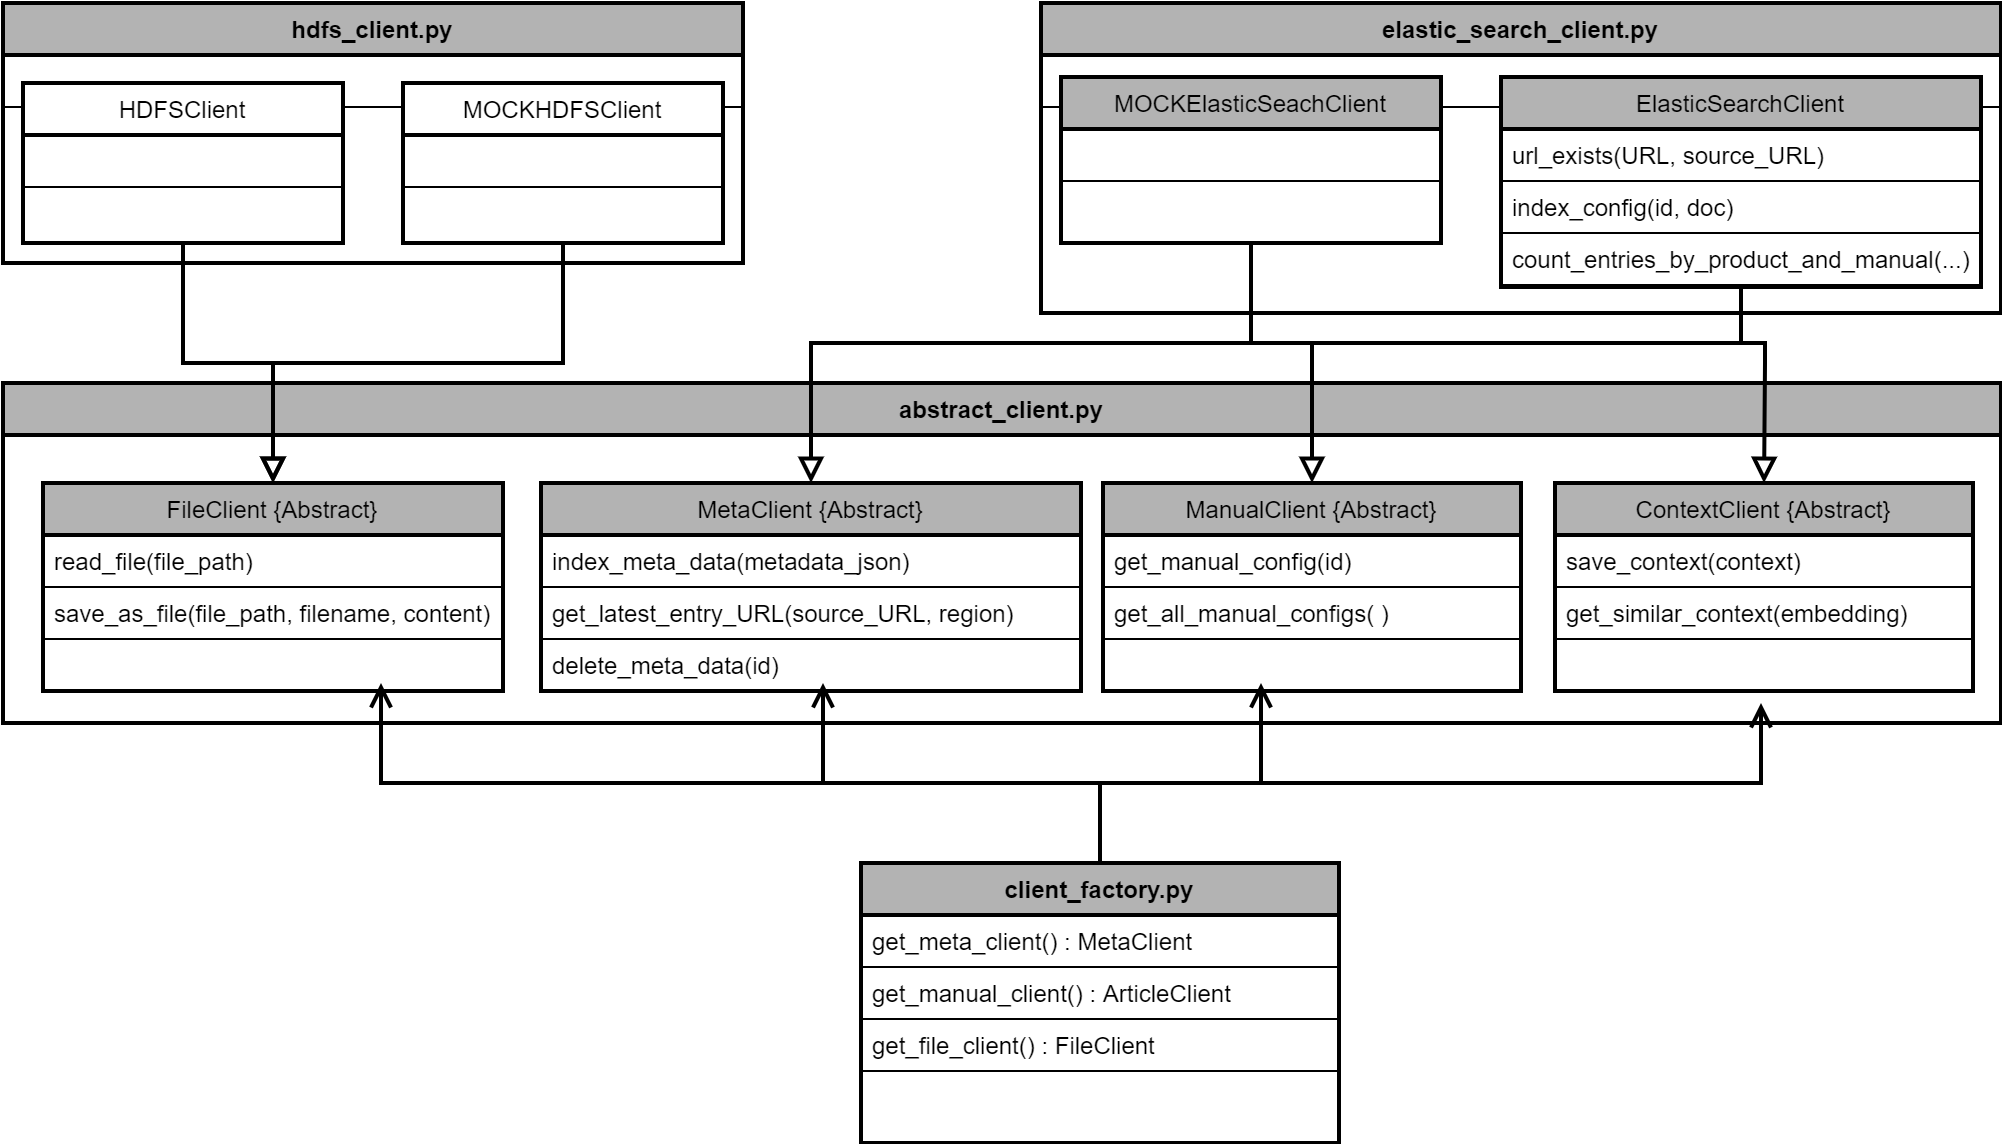

The diagram above was exported from draw.io. Its source (the exported page's mxGraphModel, read from the mxfile embedded in the PNG):
<mxGraphModel dx="2062" dy="1174" grid="1" gridSize="10" guides="1" tooltips="1" connect="1" arrows="1" fold="1" page="1" pageScale="1" pageWidth="827" pageHeight="1169" math="0" shadow="0">
  <root>
    <mxCell id="WIyWlLk6GJQsqaUBKTNV-0" />
    <mxCell id="WIyWlLk6GJQsqaUBKTNV-1" parent="WIyWlLk6GJQsqaUBKTNV-0" />
    <mxCell id="d3ArabSd3GdG2mf5Lasr-28" value="client_factory.py" style="swimlane;fontStyle=1;align=center;verticalAlign=top;childLayout=stackLayout;horizontal=1;startSize=26;horizontalStack=0;resizeParent=1;resizeLast=0;collapsible=1;marginBottom=0;rounded=0;shadow=0;strokeWidth=2;swimlaneFillColor=none;fillColor=#B3B3B3;fontColor=#000000;strokeColor=#000000;" parent="WIyWlLk6GJQsqaUBKTNV-1" vertex="1">
      <mxGeometry x="480" y="470" width="239" height="140" as="geometry">
        <mxRectangle x="130" y="380" width="160" height="26" as="alternateBounds" />
      </mxGeometry>
    </mxCell>
    <mxCell id="d3ArabSd3GdG2mf5Lasr-9" value="get_meta_client() : MetaClient" style="text;align=left;verticalAlign=top;spacingLeft=4;spacingRight=4;overflow=hidden;rotatable=0;points=[[0,0.5],[1,0.5]];portConstraint=eastwest;fontColor=#000000;strokeColor=#000000;" parent="d3ArabSd3GdG2mf5Lasr-28" vertex="1">
      <mxGeometry y="26" width="239" height="26" as="geometry" />
    </mxCell>
    <mxCell id="d3ArabSd3GdG2mf5Lasr-46" value="get_manual_client() : ArticleClient&#10;&#10;get_file_client() : FileClient&#10;" style="text;align=left;verticalAlign=top;spacingLeft=4;spacingRight=4;overflow=hidden;rotatable=0;points=[[0,0.5],[1,0.5]];portConstraint=eastwest;fontColor=#000000;strokeColor=#000000;" parent="d3ArabSd3GdG2mf5Lasr-28" vertex="1">
      <mxGeometry y="52" width="239" height="26" as="geometry" />
    </mxCell>
    <mxCell id="d3ArabSd3GdG2mf5Lasr-47" value="get_file_client() : FileClient" style="text;align=left;verticalAlign=top;spacingLeft=4;spacingRight=4;overflow=hidden;rotatable=0;points=[[0,0.5],[1,0.5]];portConstraint=eastwest;fontColor=#000000;strokeColor=#000000;" parent="d3ArabSd3GdG2mf5Lasr-28" vertex="1">
      <mxGeometry y="78" width="239" height="26" as="geometry" />
    </mxCell>
    <mxCell id="d3ArabSd3GdG2mf5Lasr-36" value="elastic_search_client.py" style="swimlane;fontStyle=1;align=center;verticalAlign=top;childLayout=stackLayout;horizontal=1;startSize=26;horizontalStack=0;resizeParent=1;resizeLast=0;collapsible=1;marginBottom=0;rounded=0;shadow=0;strokeWidth=2;swimlaneFillColor=none;fillColor=#B3B3B3;fontColor=#000000;strokeColor=#000000;" parent="WIyWlLk6GJQsqaUBKTNV-1" vertex="1">
      <mxGeometry x="570" y="40" width="480" height="155" as="geometry">
        <mxRectangle x="130" y="380" width="160" height="26" as="alternateBounds" />
      </mxGeometry>
    </mxCell>
    <mxCell id="d3ArabSd3GdG2mf5Lasr-37" value="" style="text;align=left;verticalAlign=top;spacingLeft=4;spacingRight=4;overflow=hidden;rotatable=0;points=[[0,0.5],[1,0.5]];portConstraint=eastwest;fontColor=#000000;strokeColor=#000000;" parent="d3ArabSd3GdG2mf5Lasr-36" vertex="1">
      <mxGeometry y="26" width="480" height="26" as="geometry" />
    </mxCell>
    <mxCell id="d3ArabSd3GdG2mf5Lasr-38" value="abstract_client.py" style="swimlane;fontStyle=1;align=center;verticalAlign=top;childLayout=stackLayout;horizontal=1;startSize=26;horizontalStack=0;resizeParent=1;resizeLast=0;collapsible=1;marginBottom=0;rounded=0;shadow=0;strokeWidth=2;swimlaneFillColor=none;fillColor=#B3B3B3;fontColor=#000000;strokeColor=#000000;" parent="WIyWlLk6GJQsqaUBKTNV-1" vertex="1">
      <mxGeometry x="51" y="230" width="999" height="170" as="geometry">
        <mxRectangle x="130" y="380" width="160" height="26" as="alternateBounds" />
      </mxGeometry>
    </mxCell>
    <mxCell id="d3ArabSd3GdG2mf5Lasr-34" value="hdfs_client.py" style="swimlane;fontStyle=1;align=center;verticalAlign=top;childLayout=stackLayout;horizontal=1;startSize=26;horizontalStack=0;resizeParent=1;resizeLast=0;collapsible=1;marginBottom=0;rounded=0;shadow=0;strokeWidth=2;swimlaneFillColor=none;fillColor=#B3B3B3;fontColor=#000000;strokeColor=#000000;" parent="WIyWlLk6GJQsqaUBKTNV-1" vertex="1">
      <mxGeometry x="51" y="40" width="370" height="130" as="geometry">
        <mxRectangle x="130" y="380" width="160" height="26" as="alternateBounds" />
      </mxGeometry>
    </mxCell>
    <mxCell id="d3ArabSd3GdG2mf5Lasr-35" value="" style="text;align=left;verticalAlign=top;spacingLeft=4;spacingRight=4;overflow=hidden;rotatable=0;points=[[0,0.5],[1,0.5]];portConstraint=eastwest;fontColor=#000000;strokeColor=#000000;" parent="d3ArabSd3GdG2mf5Lasr-34" vertex="1">
      <mxGeometry y="26" width="370" height="26" as="geometry" />
    </mxCell>
    <mxCell id="zkfFHV4jXpPFQw0GAbJ--6" value="MetaClient {Abstract}" style="swimlane;fontStyle=0;align=center;verticalAlign=top;childLayout=stackLayout;horizontal=1;startSize=26;horizontalStack=0;resizeParent=1;resizeLast=0;collapsible=1;marginBottom=0;rounded=0;shadow=0;strokeWidth=2;fillColor=#B3B3B3;fontColor=#000000;strokeColor=#000000;" parent="WIyWlLk6GJQsqaUBKTNV-1" vertex="1">
      <mxGeometry x="320" y="280" width="270" height="104" as="geometry">
        <mxRectangle x="130" y="380" width="160" height="26" as="alternateBounds" />
      </mxGeometry>
    </mxCell>
    <mxCell id="d3ArabSd3GdG2mf5Lasr-48" value="index_meta_data(metadata_json)" style="text;align=left;verticalAlign=top;spacingLeft=4;spacingRight=4;overflow=hidden;rotatable=0;points=[[0,0.5],[1,0.5]];portConstraint=eastwest;fontColor=#000000;strokeColor=#000000;" parent="zkfFHV4jXpPFQw0GAbJ--6" vertex="1">
      <mxGeometry y="26" width="270" height="26" as="geometry" />
    </mxCell>
    <mxCell id="d3ArabSd3GdG2mf5Lasr-51" value="get_latest_entry_URL(source_URL, region)" style="text;align=left;verticalAlign=top;spacingLeft=4;spacingRight=4;overflow=hidden;rotatable=0;points=[[0,0.5],[1,0.5]];portConstraint=eastwest;fontColor=#000000;strokeColor=#000000;" parent="zkfFHV4jXpPFQw0GAbJ--6" vertex="1">
      <mxGeometry y="52" width="270" height="26" as="geometry" />
    </mxCell>
    <mxCell id="d3ArabSd3GdG2mf5Lasr-49" value="delete_meta_data(id)" style="text;align=left;verticalAlign=top;spacingLeft=4;spacingRight=4;overflow=hidden;rotatable=0;points=[[0,0.5],[1,0.5]];portConstraint=eastwest;fontColor=#000000;strokeColor=#000000;" parent="zkfFHV4jXpPFQw0GAbJ--6" vertex="1">
      <mxGeometry y="78" width="270" height="26" as="geometry" />
    </mxCell>
    <mxCell id="d3ArabSd3GdG2mf5Lasr-20" style="edgeStyle=orthogonalEdgeStyle;rounded=0;orthogonalLoop=1;jettySize=auto;html=1;entryX=0.5;entryY=0;entryDx=0;entryDy=0;exitX=0.5;exitY=1;exitDx=0;exitDy=0;endArrow=block;endFill=0;endSize=8;strokeWidth=2;fontColor=#000000;strokeColor=#000000;" parent="WIyWlLk6GJQsqaUBKTNV-1" source="d3ArabSd3GdG2mf5Lasr-8" target="zkfFHV4jXpPFQw0GAbJ--6" edge="1">
      <mxGeometry relative="1" as="geometry">
        <mxPoint x="471" y="185" as="sourcePoint" />
        <Array as="points">
          <mxPoint x="920" y="210" />
          <mxPoint x="455" y="210" />
        </Array>
      </mxGeometry>
    </mxCell>
    <mxCell id="d3ArabSd3GdG2mf5Lasr-21" style="edgeStyle=orthogonalEdgeStyle;rounded=0;orthogonalLoop=1;jettySize=auto;html=1;entryX=0.5;entryY=0;entryDx=0;entryDy=0;endArrow=block;endFill=0;endSize=8;strokeWidth=2;fontColor=#000000;strokeColor=#000000;" parent="WIyWlLk6GJQsqaUBKTNV-1" target="d3ArabSd3GdG2mf5Lasr-15" edge="1">
      <mxGeometry relative="1" as="geometry">
        <Array as="points">
          <mxPoint x="890" y="210" />
          <mxPoint x="706" y="210" />
        </Array>
        <mxPoint x="920" y="210" as="sourcePoint" />
      </mxGeometry>
    </mxCell>
    <mxCell id="d3ArabSd3GdG2mf5Lasr-8" value="ElasticSearchClient" style="swimlane;fontStyle=0;align=center;verticalAlign=top;childLayout=stackLayout;horizontal=1;startSize=26;horizontalStack=0;resizeParent=1;resizeLast=0;collapsible=1;marginBottom=0;rounded=0;shadow=0;strokeWidth=2;fillColor=#B3B3B3;fontColor=#000000;strokeColor=#000000;" parent="WIyWlLk6GJQsqaUBKTNV-1" vertex="1">
      <mxGeometry x="800" y="77" width="240" height="105" as="geometry">
        <mxRectangle x="130" y="380" width="160" height="26" as="alternateBounds" />
      </mxGeometry>
    </mxCell>
    <mxCell id="9k2OGZvrZ5rrHQXTmMzg-5" value="url_exists(URL, source_URL)" style="text;align=left;verticalAlign=top;spacingLeft=4;spacingRight=4;overflow=hidden;rotatable=0;points=[[0,0.5],[1,0.5]];portConstraint=eastwest;fontColor=#000000;strokeColor=#000000;" parent="d3ArabSd3GdG2mf5Lasr-8" vertex="1">
      <mxGeometry y="26" width="240" height="26" as="geometry" />
    </mxCell>
    <mxCell id="F7cYLjslsClRtUWjM2D6-0" value="index_config(id, doc)" style="text;align=left;verticalAlign=top;spacingLeft=4;spacingRight=4;overflow=hidden;rotatable=0;points=[[0,0.5],[1,0.5]];portConstraint=eastwest;fontColor=#000000;strokeColor=#000000;" parent="d3ArabSd3GdG2mf5Lasr-8" vertex="1">
      <mxGeometry y="52" width="240" height="26" as="geometry" />
    </mxCell>
    <mxCell id="F7cYLjslsClRtUWjM2D6-2" value="count_entries_by_product_and_manual(...)" style="text;align=left;verticalAlign=top;spacingLeft=4;spacingRight=4;overflow=hidden;rotatable=0;points=[[0,0.5],[1,0.5]];portConstraint=eastwest;fontColor=#000000;strokeColor=#000000;" parent="d3ArabSd3GdG2mf5Lasr-8" vertex="1">
      <mxGeometry y="78" width="240" height="26" as="geometry" />
    </mxCell>
    <mxCell id="d3ArabSd3GdG2mf5Lasr-11" value="FileClient {Abstract}" style="swimlane;fontStyle=0;align=center;verticalAlign=top;childLayout=stackLayout;horizontal=1;startSize=26;horizontalStack=0;resizeParent=1;resizeLast=0;collapsible=1;marginBottom=0;rounded=0;shadow=0;strokeWidth=2;fillColor=#B3B3B3;fontColor=#000000;strokeColor=#000000;" parent="WIyWlLk6GJQsqaUBKTNV-1" vertex="1">
      <mxGeometry x="71" y="280" width="230" height="104" as="geometry">
        <mxRectangle x="130" y="380" width="160" height="26" as="alternateBounds" />
      </mxGeometry>
    </mxCell>
    <mxCell id="d3ArabSd3GdG2mf5Lasr-53" value="read_file(file_path)" style="text;align=left;verticalAlign=top;spacingLeft=4;spacingRight=4;overflow=hidden;rotatable=0;points=[[0,0.5],[1,0.5]];portConstraint=eastwest;fontColor=#000000;strokeColor=#000000;" parent="d3ArabSd3GdG2mf5Lasr-11" vertex="1">
      <mxGeometry y="26" width="230" height="26" as="geometry" />
    </mxCell>
    <mxCell id="d3ArabSd3GdG2mf5Lasr-54" value="save_as_file(file_path, filename, content)" style="text;align=left;verticalAlign=top;spacingLeft=4;spacingRight=4;overflow=hidden;rotatable=0;points=[[0,0.5],[1,0.5]];portConstraint=eastwest;fontColor=#000000;strokeColor=#000000;" parent="d3ArabSd3GdG2mf5Lasr-11" vertex="1">
      <mxGeometry y="52" width="230" height="26" as="geometry" />
    </mxCell>
    <mxCell id="d3ArabSd3GdG2mf5Lasr-55" value="" style="text;align=left;verticalAlign=top;spacingLeft=4;spacingRight=4;overflow=hidden;rotatable=0;points=[[0,0.5],[1,0.5]];portConstraint=eastwest;fontColor=#000000;strokeColor=#000000;" parent="d3ArabSd3GdG2mf5Lasr-11" vertex="1">
      <mxGeometry y="78" width="230" height="26" as="geometry" />
    </mxCell>
    <mxCell id="d3ArabSd3GdG2mf5Lasr-15" value="ManualClient {Abstract}" style="swimlane;fontStyle=0;align=center;verticalAlign=top;childLayout=stackLayout;horizontal=1;startSize=26;horizontalStack=0;resizeParent=1;resizeLast=0;collapsible=1;marginBottom=0;rounded=0;shadow=0;strokeWidth=2;fillColor=#B3B3B3;fontColor=#000000;strokeColor=#000000;" parent="WIyWlLk6GJQsqaUBKTNV-1" vertex="1">
      <mxGeometry x="601" y="280" width="209" height="104" as="geometry">
        <mxRectangle x="130" y="380" width="160" height="26" as="alternateBounds" />
      </mxGeometry>
    </mxCell>
    <mxCell id="d3ArabSd3GdG2mf5Lasr-50" value="get_manual_config(id)" style="text;align=left;verticalAlign=top;spacingLeft=4;spacingRight=4;overflow=hidden;rotatable=0;points=[[0,0.5],[1,0.5]];portConstraint=eastwest;fontColor=#000000;strokeColor=#000000;" parent="d3ArabSd3GdG2mf5Lasr-15" vertex="1">
      <mxGeometry y="26" width="209" height="26" as="geometry" />
    </mxCell>
    <mxCell id="9k2OGZvrZ5rrHQXTmMzg-0" value="get_all_manual_configs( )" style="text;align=left;verticalAlign=top;spacingLeft=4;spacingRight=4;overflow=hidden;rotatable=0;points=[[0,0.5],[1,0.5]];portConstraint=eastwest;fontColor=#000000;strokeColor=#000000;" parent="d3ArabSd3GdG2mf5Lasr-15" vertex="1">
      <mxGeometry y="52" width="209" height="26" as="geometry" />
    </mxCell>
    <mxCell id="d3ArabSd3GdG2mf5Lasr-27" style="edgeStyle=orthogonalEdgeStyle;rounded=0;orthogonalLoop=1;jettySize=auto;html=1;endArrow=block;endFill=0;strokeWidth=2;endSize=8;fontColor=#000000;strokeColor=#000000;" parent="WIyWlLk6GJQsqaUBKTNV-1" source="d3ArabSd3GdG2mf5Lasr-22" target="d3ArabSd3GdG2mf5Lasr-11" edge="1">
      <mxGeometry relative="1" as="geometry" />
    </mxCell>
    <mxCell id="d3ArabSd3GdG2mf5Lasr-22" value="MOCKHDFSClient" style="swimlane;fontStyle=0;align=center;verticalAlign=top;childLayout=stackLayout;horizontal=1;startSize=26;horizontalStack=0;resizeParent=1;resizeLast=0;collapsible=1;marginBottom=0;rounded=0;shadow=0;strokeWidth=2;fontColor=#000000;strokeColor=#000000;" parent="WIyWlLk6GJQsqaUBKTNV-1" vertex="1">
      <mxGeometry x="251" y="80" width="160" height="80" as="geometry">
        <mxRectangle x="130" y="380" width="160" height="26" as="alternateBounds" />
      </mxGeometry>
    </mxCell>
    <mxCell id="d3ArabSd3GdG2mf5Lasr-23" value="" style="text;align=left;verticalAlign=top;spacingLeft=4;spacingRight=4;overflow=hidden;rotatable=0;points=[[0,0.5],[1,0.5]];portConstraint=eastwest;fontColor=#000000;strokeColor=#000000;" parent="d3ArabSd3GdG2mf5Lasr-22" vertex="1">
      <mxGeometry y="26" width="160" height="26" as="geometry" />
    </mxCell>
    <mxCell id="d3ArabSd3GdG2mf5Lasr-26" style="edgeStyle=orthogonalEdgeStyle;rounded=0;orthogonalLoop=1;jettySize=auto;html=1;endArrow=block;endFill=0;endSize=8;strokeWidth=2;fontColor=#000000;strokeColor=#000000;" parent="WIyWlLk6GJQsqaUBKTNV-1" source="d3ArabSd3GdG2mf5Lasr-24" target="d3ArabSd3GdG2mf5Lasr-11" edge="1">
      <mxGeometry relative="1" as="geometry" />
    </mxCell>
    <mxCell id="d3ArabSd3GdG2mf5Lasr-24" value="HDFSClient" style="swimlane;fontStyle=0;align=center;verticalAlign=top;childLayout=stackLayout;horizontal=1;startSize=26;horizontalStack=0;resizeParent=1;resizeLast=0;collapsible=1;marginBottom=0;rounded=0;shadow=0;strokeWidth=2;fontColor=#000000;strokeColor=#000000;" parent="WIyWlLk6GJQsqaUBKTNV-1" vertex="1">
      <mxGeometry x="61" y="80" width="160" height="80" as="geometry">
        <mxRectangle x="130" y="380" width="160" height="26" as="alternateBounds" />
      </mxGeometry>
    </mxCell>
    <mxCell id="d3ArabSd3GdG2mf5Lasr-25" value="" style="text;align=left;verticalAlign=top;spacingLeft=4;spacingRight=4;overflow=hidden;rotatable=0;points=[[0,0.5],[1,0.5]];portConstraint=eastwest;fontColor=#000000;strokeColor=#000000;" parent="d3ArabSd3GdG2mf5Lasr-24" vertex="1">
      <mxGeometry y="26" width="160" height="26" as="geometry" />
    </mxCell>
    <mxCell id="d3ArabSd3GdG2mf5Lasr-40" style="edgeStyle=orthogonalEdgeStyle;rounded=0;orthogonalLoop=1;jettySize=auto;html=1;endArrow=open;endFill=0;endSize=8;strokeWidth=2;exitX=0.5;exitY=0;exitDx=0;exitDy=0;fontColor=#000000;strokeColor=#000000;" parent="WIyWlLk6GJQsqaUBKTNV-1" source="d3ArabSd3GdG2mf5Lasr-28" edge="1">
      <mxGeometry relative="1" as="geometry">
        <mxPoint x="240" y="380" as="targetPoint" />
        <Array as="points">
          <mxPoint x="600" y="430" />
          <mxPoint x="240" y="430" />
        </Array>
      </mxGeometry>
    </mxCell>
    <mxCell id="d3ArabSd3GdG2mf5Lasr-41" style="edgeStyle=orthogonalEdgeStyle;rounded=0;orthogonalLoop=1;jettySize=auto;html=1;endArrow=open;endFill=0;endSize=8;strokeWidth=2;exitX=0.5;exitY=0;exitDx=0;exitDy=0;fontColor=#000000;strokeColor=#000000;" parent="WIyWlLk6GJQsqaUBKTNV-1" source="d3ArabSd3GdG2mf5Lasr-28" edge="1">
      <mxGeometry relative="1" as="geometry">
        <mxPoint x="461" y="380" as="targetPoint" />
        <Array as="points">
          <mxPoint x="600" y="430" />
          <mxPoint x="461" y="430" />
        </Array>
      </mxGeometry>
    </mxCell>
    <mxCell id="d3ArabSd3GdG2mf5Lasr-42" style="edgeStyle=orthogonalEdgeStyle;rounded=0;orthogonalLoop=1;jettySize=auto;html=1;endArrow=open;endFill=0;endSize=8;strokeWidth=2;exitX=0.5;exitY=0;exitDx=0;exitDy=0;fontColor=#000000;strokeColor=#000000;" parent="WIyWlLk6GJQsqaUBKTNV-1" source="d3ArabSd3GdG2mf5Lasr-28" edge="1">
      <mxGeometry relative="1" as="geometry">
        <mxPoint x="680" y="380" as="targetPoint" />
        <Array as="points">
          <mxPoint x="600" y="430" />
          <mxPoint x="680" y="430" />
        </Array>
      </mxGeometry>
    </mxCell>
    <mxCell id="F7cYLjslsClRtUWjM2D6-5" style="edgeStyle=orthogonalEdgeStyle;rounded=0;orthogonalLoop=1;jettySize=auto;html=1;exitX=0.5;exitY=1;exitDx=0;exitDy=0;endArrow=none;endFill=0;strokeWidth=2;fontColor=#000000;strokeColor=#000000;" parent="WIyWlLk6GJQsqaUBKTNV-1" source="F7cYLjslsClRtUWjM2D6-3" edge="1">
      <mxGeometry relative="1" as="geometry">
        <mxPoint x="604.8965517241379" y="210" as="targetPoint" />
        <Array as="points">
          <mxPoint x="675" y="210" />
        </Array>
      </mxGeometry>
    </mxCell>
    <mxCell id="F7cYLjslsClRtUWjM2D6-3" value="MOCKElasticSeachClient" style="swimlane;fontStyle=0;align=center;verticalAlign=top;childLayout=stackLayout;horizontal=1;startSize=26;horizontalStack=0;resizeParent=1;resizeLast=0;collapsible=1;marginBottom=0;rounded=0;shadow=0;strokeWidth=2;fillColor=#B3B3B3;fontColor=#000000;strokeColor=#000000;" parent="WIyWlLk6GJQsqaUBKTNV-1" vertex="1">
      <mxGeometry x="580" y="77" width="190" height="83" as="geometry">
        <mxRectangle x="130" y="380" width="160" height="26" as="alternateBounds" />
      </mxGeometry>
    </mxCell>
    <mxCell id="F7cYLjslsClRtUWjM2D6-4" value="" style="text;align=left;verticalAlign=top;spacingLeft=4;spacingRight=4;overflow=hidden;rotatable=0;points=[[0,0.5],[1,0.5]];portConstraint=eastwest;fontColor=#000000;strokeColor=#000000;" parent="F7cYLjslsClRtUWjM2D6-3" vertex="1">
      <mxGeometry y="26" width="190" height="26" as="geometry" />
    </mxCell>
    <mxCell id="KwSCwW1vx6ySJCQDxtoH-0" value="ContextClient {Abstract}" style="swimlane;fontStyle=0;align=center;verticalAlign=top;childLayout=stackLayout;horizontal=1;startSize=26;horizontalStack=0;resizeParent=1;resizeLast=0;collapsible=1;marginBottom=0;rounded=0;shadow=0;strokeWidth=2;fillColor=#B3B3B3;fontColor=#000000;strokeColor=#000000;" parent="WIyWlLk6GJQsqaUBKTNV-1" vertex="1">
      <mxGeometry x="827" y="280" width="209" height="104" as="geometry">
        <mxRectangle x="130" y="380" width="160" height="26" as="alternateBounds" />
      </mxGeometry>
    </mxCell>
    <mxCell id="KwSCwW1vx6ySJCQDxtoH-1" value="save_context(context)" style="text;align=left;verticalAlign=top;spacingLeft=4;spacingRight=4;overflow=hidden;rotatable=0;points=[[0,0.5],[1,0.5]];portConstraint=eastwest;fontColor=#000000;strokeColor=#000000;" parent="KwSCwW1vx6ySJCQDxtoH-0" vertex="1">
      <mxGeometry y="26" width="209" height="26" as="geometry" />
    </mxCell>
    <mxCell id="KwSCwW1vx6ySJCQDxtoH-2" value="get_similar_context(embedding)" style="text;align=left;verticalAlign=top;spacingLeft=4;spacingRight=4;overflow=hidden;rotatable=0;points=[[0,0.5],[1,0.5]];portConstraint=eastwest;fontColor=#000000;strokeColor=#000000;" parent="KwSCwW1vx6ySJCQDxtoH-0" vertex="1">
      <mxGeometry y="52" width="209" height="26" as="geometry" />
    </mxCell>
    <mxCell id="KwSCwW1vx6ySJCQDxtoH-3" style="edgeStyle=orthogonalEdgeStyle;rounded=0;orthogonalLoop=1;jettySize=auto;html=1;entryX=0.5;entryY=0;entryDx=0;entryDy=0;endArrow=block;endFill=0;endSize=8;strokeWidth=2;exitX=0.5;exitY=1;exitDx=0;exitDy=0;fontColor=#000000;strokeColor=#000000;" parent="WIyWlLk6GJQsqaUBKTNV-1" source="d3ArabSd3GdG2mf5Lasr-8" target="KwSCwW1vx6ySJCQDxtoH-0" edge="1">
      <mxGeometry relative="1" as="geometry">
        <Array as="points">
          <mxPoint x="920" y="210" />
          <mxPoint x="932" y="210" />
          <mxPoint x="932" y="220" />
          <mxPoint x="932" y="220" />
        </Array>
        <mxPoint x="900" y="192" as="sourcePoint" />
        <mxPoint x="715.5" y="290" as="targetPoint" />
      </mxGeometry>
    </mxCell>
    <mxCell id="KwSCwW1vx6ySJCQDxtoH-4" style="edgeStyle=orthogonalEdgeStyle;rounded=0;orthogonalLoop=1;jettySize=auto;html=1;endArrow=open;endFill=0;endSize=8;strokeWidth=2;exitX=0.5;exitY=0;exitDx=0;exitDy=0;fontColor=#000000;strokeColor=#000000;" parent="WIyWlLk6GJQsqaUBKTNV-1" source="d3ArabSd3GdG2mf5Lasr-28" edge="1">
      <mxGeometry relative="1" as="geometry">
        <mxPoint x="930" y="390" as="targetPoint" />
        <Array as="points">
          <mxPoint x="600" y="430" />
          <mxPoint x="930" y="430" />
        </Array>
        <mxPoint x="471.00000000000045" y="470" as="sourcePoint" />
      </mxGeometry>
    </mxCell>
  </root>
</mxGraphModel>